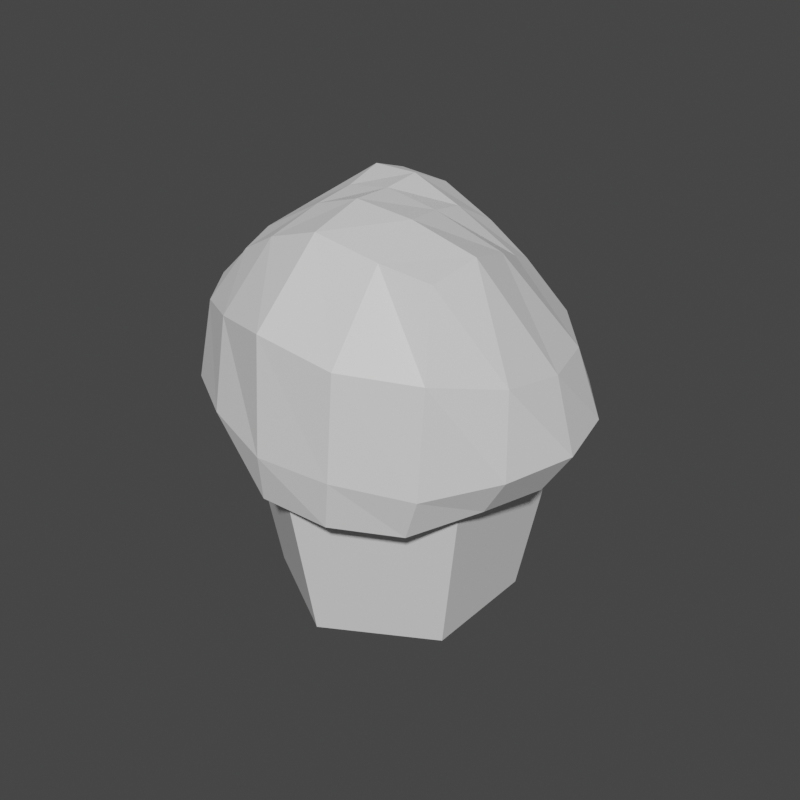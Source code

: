 # Source: Muffin_file_001.blend  (saved by Blender 4.0.36; exported with 4.5.12 LTS)
import bpy
from mathutils import Matrix  # noqa: F401  (used for matrix-valued properties, if any)

bpy.ops.wm.read_factory_settings(use_empty=True)
scene = bpy.context.scene
scene.name = 'Scene'

# ---- collections
col_collection = bpy.data.collections.new('Collection'); scene.collection.children.link(col_collection)

# ---- materials (node trees are filled in below, after node groups)
mat_muffin = bpy.data.materials.new('Muffin')

# ---- material node trees
mat_muffin.use_nodes = True; mat_muffin.node_tree.nodes.clear()
_N = mat_muffin.node_tree.nodes; _L = mat_muffin.node_tree.links
n0 = _N.new('ShaderNodeBsdfPrincipled'); n0.name = 'Principled BSDF'; n0.location = (10, 300)
n0.inputs[3].default_value = 1.45
n1 = _N.new('ShaderNodeOutputMaterial'); n1.name = 'Material Output'; n1.location = (300, 300)
_L.new(n0.outputs[0], n1.inputs[0])
n1.is_active_output = True

# ---- world
world_world = bpy.data.worlds.new('World'); scene.world = world_world
world_world.use_nodes = True; world_world.node_tree.nodes.clear()
_N = world_world.node_tree.nodes; _L = world_world.node_tree.links
n0 = _N.new('ShaderNodeOutputWorld'); n0.name = 'World Output'; n0.location = (300, 300)
n1 = _N.new('ShaderNodeBackground'); n1.name = 'Background'; n1.location = (10, 300)
n1.inputs[0].default_value = (0.05088, 0.05088, 0.05088, 1.0)
_L.new(n1.outputs[0], n0.inputs[0])
n0.is_active_output = True
world_world.color = (0.05088, 0.05088, 0.05088)
world_world.use_sun_shadow = False
world_world.sun_shadow_jitter_overblur = 0.0

# ---- meshes
me_muffin = bpy.data.meshes.new('Muffin')
me_muffin.from_pydata([(1.701e-10, 0.08419, -0.007436), (1.701e-10, 0.1078, 0.1163), (0.07291, 0.0421, -0.007436), (0.09339, 0.05392, 0.1163), (0.07291, -0.0421, -0.007436), (0.09339, -0.05392, 0.1163), (1.701e-10, -0.08419, -0.007436), (1.701e-10, -0.1078, 0.1163), (-0.07291, -0.0421, -0.007436), (-0.09339, -0.05392, 0.1163), (-0.07291, 0.0421, -0.007436), (-0.09339, 0.05392, 0.1163), (-0.08054, -0.04607, 0.1011), (-0.07883, -0.05415, 0.2318), (-0.07957, 0.04669, 0.1053), (-0.08024, 0.06809, 0.2468), (0.06346, -0.07686, 0.09669), (0.07938, -0.06585, 0.2497), (0.0642, 0.06166, 0.09932), (0.05288, 0.06514, 0.2227), (-0.08309, 0.02113, 0.1069), (-0.07682, 0.000137, 0.1072), (-0.07824, -0.02257, 0.1046), (-0.09656, -0.0625, 0.1095), (-0.1059, -0.0767, 0.1429), (-0.0976, -0.07063, 0.1976), (-0.08669, -0.02642, 0.2376), (-0.08667, 0.00818, 0.2439), (-0.08316, 0.04199, 0.2495), (-0.08851, 0.07983, 0.2102), (-0.0957, 0.08195, 0.1444), (-0.09757, 0.06334, 0.1132), (0.03255, 0.06753, 0.09184), (-0.00943, 0.06751, 0.09282), (-0.04587, 0.05557, 0.09935), (-0.05814, 0.07522, 0.2603), (-0.021, 0.07517, 0.2569), (0.01996, 0.0708, 0.2396), (0.07585, 0.08048, 0.1877), (0.09188, 0.08884, 0.1394), (0.08258, 0.07844, 0.1066), (0.07007, -0.0454, 0.1023), (0.07292, -0.005412, 0.1027), (0.07006, 0.0339, 0.1018), (0.06033, 0.04062, 0.2327), (0.07369, 0.006656, 0.247), (0.08369, -0.03264, 0.2571), (0.09239, -0.08774, 0.2013), (0.09173, -0.09283, 0.1307), (0.08096, -0.08993, 0.1017), (-0.05654, -0.06054, 0.09945), (-0.01946, -0.08424, 0.09337), (0.02865, -0.08766, 0.0929), (0.04285, -0.06792, 0.2541), (-0.0044, -0.06797, 0.2619), (-0.04577, -0.06293, 0.2489), (-0.1067, -0.03004, 0.1152), (-0.1268, -0.03809, 0.1485), (-0.125, -0.03415, 0.1988), (-0.1101, -0.006243, 0.1208), (-0.1266, 0.001432, 0.1526), (-0.124, 0.007013, 0.2018), (-0.119, 0.01824, 0.1206), (-0.1203, 0.03801, 0.1505), (-0.1083, 0.04656, 0.2056), (-0.0467, 0.08934, 0.1109), (-0.04741, 0.1017, 0.1498), (-0.05693, 0.09862, 0.2169), (-0.006428, 0.1135, 0.1087), (0.0009211, 0.1163, 0.1418), (-0.0126, 0.1025, 0.2128), (0.04265, 0.1022, 0.09728), (0.04986, 0.1092, 0.1412), (0.03586, 0.09665, 0.1986), (0.1079, 0.0425, 0.1073), (0.1231, 0.04931, 0.1365), (0.1051, 0.04854, 0.1813), (0.1176, -0.004747, 0.1084), (0.1351, -0.0005336, 0.1359), (0.1182, 0.004223, 0.1826), (0.1081, -0.05108, 0.1116), (0.1223, -0.05096, 0.1357), (0.116, -0.04274, 0.1902), (0.04054, -0.114, 0.1041), (0.04647, -0.1175, 0.1373), (0.04789, -0.1129, 0.2056), (-0.01068, -0.1143, 0.1034), (-0.00587, -0.1216, 0.1371), (-0.006605, -0.1154, 0.2138), (-0.05661, -0.09196, 0.111), (-0.05665, -0.1072, 0.1448), (-0.05564, -0.09657, 0.206), (-0.04814, 0.02237, 0.1051), (-0.01743, 0.02461, 0.1068), (0.02478, 0.02981, 0.1027), (-0.04871, -0.0001785, 0.1082), (-0.02243, -0.0009299, 0.1101), (0.02094, -0.001814, 0.1032), (-0.05204, -0.02324, 0.103), (-0.0223, -0.03326, 0.1002), (0.02104, -0.04234, 0.09635), (0.01726, 0.03868, 0.2564), (-0.0192, 0.04045, 0.2705), (-0.05303, 0.0419, 0.2705), (0.02288, 0.008552, 0.2619), (-0.01509, 0.008548, 0.2687), (-0.04653, 0.008479, 0.2646), (0.03274, -0.0261, 0.2665), (-0.009897, -0.02572, 0.2707), (-0.04365, -0.02462, 0.2608)], [], [(0, 1, 3, 2), (2, 3, 5, 4), (4, 5, 7, 6), (3, 1, 11, 9, 7, 5), (8, 9, 11, 10), (10, 11, 1, 0), (0, 2, 4, 6, 8, 10), (6, 7, 9, 8), (56, 57, 60, 59), (57, 58, 61, 60), (59, 60, 63, 62), (60, 61, 64, 63), (12, 23, 56, 22), (23, 24, 57, 56), (24, 25, 58, 57), (25, 13, 26, 58), (58, 26, 27, 61), (61, 27, 28, 64), (64, 28, 15, 29), (63, 64, 29, 30), (62, 63, 30, 31), (20, 62, 31, 14), (21, 59, 62, 20), (22, 56, 59, 21), (65, 66, 69, 68), (66, 67, 70, 69), (68, 69, 72, 71), (69, 70, 73, 72), (14, 31, 65, 34), (31, 30, 66, 65), (30, 29, 67, 66), (29, 15, 35, 67), (67, 35, 36, 70), (70, 36, 37, 73), (73, 37, 19, 38), (72, 73, 38, 39), (71, 72, 39, 40), (32, 71, 40, 18), (33, 68, 71, 32), (34, 65, 68, 33), (74, 75, 78, 77), (75, 76, 79, 78), (77, 78, 81, 80), (78, 79, 82, 81), (18, 40, 74, 43), (40, 39, 75, 74), (39, 38, 76, 75), (38, 19, 44, 76), (76, 44, 45, 79), (79, 45, 46, 82), (82, 46, 17, 47), (81, 82, 47, 48), (80, 81, 48, 49), (41, 80, 49, 16), (42, 77, 80, 41), (43, 74, 77, 42), (83, 84, 87, 86), (84, 85, 88, 87), (86, 87, 90, 89), (87, 88, 91, 90), (16, 49, 83, 52), (49, 48, 84, 83), (48, 47, 85, 84), (47, 17, 53, 85), (85, 53, 54, 88), (88, 54, 55, 91), (91, 55, 13, 25), (90, 91, 25, 24), (89, 90, 24, 23), (50, 89, 23, 12), (51, 86, 89, 50), (52, 83, 86, 51), (92, 93, 96, 95), (93, 94, 97, 96), (95, 96, 99, 98), (96, 97, 100, 99), (14, 34, 92, 20), (34, 33, 93, 92), (33, 32, 94, 93), (32, 18, 43, 94), (94, 43, 42, 97), (97, 42, 41, 100), (100, 41, 16, 52), (99, 100, 52, 51), (98, 99, 51, 50), (22, 98, 50, 12), (21, 95, 98, 22), (20, 92, 95, 21), (101, 102, 105, 104), (102, 103, 106, 105), (104, 105, 108, 107), (105, 106, 109, 108), (19, 37, 101, 44), (37, 36, 102, 101), (36, 35, 103, 102), (35, 15, 28, 103), (103, 28, 27, 106), (106, 27, 26, 109), (109, 26, 13, 55), (108, 109, 55, 54), (107, 108, 54, 53), (46, 107, 53, 17), (45, 104, 107, 46), (44, 101, 104, 45)])
_uv = me_muffin.uv_layers.new(name='UVMap')
_uv.uv.foreach_set('vector', [1.0, 0.5, 1.0, 1.0, 0.8333, 1.0, 0.8333, 0.5, 0.8333, 0.5, 0.8333, 1.0, 0.6667, 1.0, 0.6667, 0.5, 0.6667, 0.5, 0.6667, 1.0, 0.5, 1.0, 0.5, 0.5, 0.4578, 0.37, 0.25, 0.49, 0.04215, 0.37, 0.04215, 0.13, 0.25, 0.01, 0.4578, 0.13, 0.3333, 0.5, 0.3333, 1.0, 0.1667, 1.0, 0.1667, 0.5, 0.1667, 0.5, 0.1667, 1.0, -8.941e-08, 1.0, -8.941e-08, 0.5, 0.75, 0.49, 0.9578, 0.37, 0.9578, 0.13, 0.75, 0.01, 0.5422, 0.13, 0.5422, 0.37, 0.5, 0.5, 0.5, 1.0, 0.3333, 1.0, 0.3333, 0.5, 0.4375, 0.0625, 0.5, 0.0625, 0.5, 0.125, 0.4375, 0.125, 0.5, 0.0625, 0.5625, 0.0625, 0.5625, 0.125, 0.5, 0.125, 0.4375, 0.125, 0.5, 0.125, 0.5, 0.1875, 0.4375, 0.1875, 0.5, 0.125, 0.5625, 0.125, 0.5625, 0.1875, 0.5, 0.1875, 0.375, 0.0, 0.4375, 0.0, 0.4375, 0.0625, 0.375, 0.0625, 0.4375, 0.0, 0.5, 0.0, 0.5, 0.0625, 0.4375, 0.0625, 0.5, 0.0, 0.5625, 0.0, 0.5625, 0.0625, 0.5, 0.0625, 0.5625, 0.0, 0.625, 0.0, 0.625, 0.0625, 0.5625, 0.0625, 0.5625, 0.0625, 0.625, 0.0625, 0.625, 0.125, 0.5625, 0.125, 0.5625, 0.125, 0.625, 0.125, 0.625, 0.1875, 0.5625, 0.1875, 0.5625, 0.1875, 0.625, 0.1875, 0.625, 0.25, 0.5625, 0.25, 0.5, 0.1875, 0.5625, 0.1875, 0.5625, 0.25, 0.5, 0.25, 0.4375, 0.1875, 0.5, 0.1875, 0.5, 0.25, 0.4375, 0.25, 0.375, 0.1875, 0.4375, 0.1875, 0.4375, 0.25, 0.375, 0.25, 0.375, 0.125, 0.4375, 0.125, 0.4375, 0.1875, 0.375, 0.1875, 0.375, 0.0625, 0.4375, 0.0625, 0.4375, 0.125, 0.375, 0.125, 0.4375, 0.3125, 0.5, 0.3125, 0.5, 0.375, 0.4375, 0.375, 0.5, 0.3125, 0.5625, 0.3125, 0.5625, 0.375, 0.5, 0.375, 0.4375, 0.375, 0.5, 0.375, 0.5, 0.4375, 0.4375, 0.4375, 0.5, 0.375, 0.5625, 0.375, 0.5625, 0.4375, 0.5, 0.4375, 0.375, 0.25, 0.4375, 0.25, 0.4375, 0.3125, 0.375, 0.3125, 0.4375, 0.25, 0.5, 0.25, 0.5, 0.3125, 0.4375, 0.3125, 0.5, 0.25, 0.5625, 0.25, 0.5625, 0.3125, 0.5, 0.3125, 0.5625, 0.25, 0.625, 0.25, 0.625, 0.3125, 0.5625, 0.3125, 0.5625, 0.3125, 0.625, 0.3125, 0.625, 0.375, 0.5625, 0.375, 0.5625, 0.375, 0.625, 0.375, 0.625, 0.4375, 0.5625, 0.4375, 0.5625, 0.4375, 0.625, 0.4375, 0.625, 0.5, 0.5625, 0.5, 0.5, 0.4375, 0.5625, 0.4375, 0.5625, 0.5, 0.5, 0.5, 0.4375, 0.4375, 0.5, 0.4375, 0.5, 0.5, 0.4375, 0.5, 0.375, 0.4375, 0.4375, 0.4375, 0.4375, 0.5, 0.375, 0.5, 0.375, 0.375, 0.4375, 0.375, 0.4375, 0.4375, 0.375, 0.4375, 0.375, 0.3125, 0.4375, 0.3125, 0.4375, 0.375, 0.375, 0.375, 0.4375, 0.5625, 0.5, 0.5625, 0.5, 0.625, 0.4375, 0.625, 0.5, 0.5625, 0.5625, 0.5625, 0.5625, 0.625, 0.5, 0.625, 0.4375, 0.625, 0.5, 0.625, 0.5, 0.6875, 0.4375, 0.6875, 0.5, 0.625, 0.5625, 0.625, 0.5625, 0.6875, 0.5, 0.6875, 0.375, 0.5, 0.4375, 0.5, 0.4375, 0.5625, 0.375, 0.5625, 0.4375, 0.5, 0.5, 0.5, 0.5, 0.5625, 0.4375, 0.5625, 0.5, 0.5, 0.5625, 0.5, 0.5625, 0.5625, 0.5, 0.5625, 0.5625, 0.5, 0.625, 0.5, 0.625, 0.5625, 0.5625, 0.5625, 0.5625, 0.5625, 0.625, 0.5625, 0.625, 0.625, 0.5625, 0.625, 0.5625, 0.625, 0.625, 0.625, 0.625, 0.6875, 0.5625, 0.6875, 0.5625, 0.6875, 0.625, 0.6875, 0.625, 0.75, 0.5625, 0.75, 0.5, 0.6875, 0.5625, 0.6875, 0.5625, 0.75, 0.5, 0.75, 0.4375, 0.6875, 0.5, 0.6875, 0.5, 0.75, 0.4375, 0.75, 0.375, 0.6875, 0.4375, 0.6875, 0.4375, 0.75, 0.375, 0.75, 0.375, 0.625, 0.4375, 0.625, 0.4375, 0.6875, 0.375, 0.6875, 0.375, 0.5625, 0.4375, 0.5625, 0.4375, 0.625, 0.375, 0.625, 0.4375, 0.8125, 0.5, 0.8125, 0.5, 0.875, 0.4375, 0.875, 0.5, 0.8125, 0.5625, 0.8125, 0.5625, 0.875, 0.5, 0.875, 0.4375, 0.875, 0.5, 0.875, 0.5, 0.9375, 0.4375, 0.9375, 0.5, 0.875, 0.5625, 0.875, 0.5625, 0.9375, 0.5, 0.9375, 0.375, 0.75, 0.4375, 0.75, 0.4375, 0.8125, 0.375, 0.8125, 0.4375, 0.75, 0.5, 0.75, 0.5, 0.8125, 0.4375, 0.8125, 0.5, 0.75, 0.5625, 0.75, 0.5625, 0.8125, 0.5, 0.8125, 0.5625, 0.75, 0.625, 0.75, 0.625, 0.8125, 0.5625, 0.8125, 0.5625, 0.8125, 0.625, 0.8125, 0.625, 0.875, 0.5625, 0.875, 0.5625, 0.875, 0.625, 0.875, 0.625, 0.9375, 0.5625, 0.9375, 0.5625, 0.9375, 0.625, 0.9375, 0.625, 1.0, 0.5625, 1.0, 0.5, 0.9375, 0.5625, 0.9375, 0.5625, 1.0, 0.5, 1.0, 0.4375, 0.9375, 0.5, 0.9375, 0.5, 1.0, 0.4375, 1.0, 0.375, 0.9375, 0.4375, 0.9375, 0.4375, 1.0, 0.375, 1.0, 0.375, 0.875, 0.4375, 0.875, 0.4375, 0.9375, 0.375, 0.9375, 0.375, 0.8125, 0.4375, 0.8125, 0.4375, 0.875, 0.375, 0.875, 0.1875, 0.5625, 0.25, 0.5625, 0.25, 0.625, 0.1875, 0.625, 0.25, 0.5625, 0.3125, 0.5625, 0.3125, 0.625, 0.25, 0.625, 0.1875, 0.625, 0.25, 0.625, 0.25, 0.6875, 0.1875, 0.6875, 0.25, 0.625, 0.3125, 0.625, 0.3125, 0.6875, 0.25, 0.6875, 0.125, 0.5, 0.1875, 0.5, 0.1875, 0.5625, 0.125, 0.5625, 0.1875, 0.5, 0.25, 0.5, 0.25, 0.5625, 0.1875, 0.5625, 0.25, 0.5, 0.3125, 0.5, 0.3125, 0.5625, 0.25, 0.5625, 0.3125, 0.5, 0.375, 0.5, 0.375, 0.5625, 0.3125, 0.5625, 0.3125, 0.5625, 0.375, 0.5625, 0.375, 0.625, 0.3125, 0.625, 0.3125, 0.625, 0.375, 0.625, 0.375, 0.6875, 0.3125, 0.6875, 0.3125, 0.6875, 0.375, 0.6875, 0.375, 0.75, 0.3125, 0.75, 0.25, 0.6875, 0.3125, 0.6875, 0.3125, 0.75, 0.25, 0.75, 0.1875, 0.6875, 0.25, 0.6875, 0.25, 0.75, 0.1875, 0.75, 0.125, 0.6875, 0.1875, 0.6875, 0.1875, 0.75, 0.125, 0.75, 0.125, 0.625, 0.1875, 0.625, 0.1875, 0.6875, 0.125, 0.6875, 0.125, 0.5625, 0.1875, 0.5625, 0.1875, 0.625, 0.125, 0.625, 0.6875, 0.5625, 0.75, 0.5625, 0.75, 0.625, 0.6875, 0.625, 0.75, 0.5625, 0.8125, 0.5625, 0.8125, 0.625, 0.75, 0.625, 0.6875, 0.625, 0.75, 0.625, 0.75, 0.6875, 0.6875, 0.6875, 0.75, 0.625, 0.8125, 0.625, 0.8125, 0.6875, 0.75, 0.6875, 0.625, 0.5, 0.6875, 0.5, 0.6875, 0.5625, 0.625, 0.5625, 0.6875, 0.5, 0.75, 0.5, 0.75, 0.5625, 0.6875, 0.5625, 0.75, 0.5, 0.8125, 0.5, 0.8125, 0.5625, 0.75, 0.5625, 0.8125, 0.5, 0.875, 0.5, 0.875, 0.5625, 0.8125, 0.5625, 0.8125, 0.5625, 0.875, 0.5625, 0.875, 0.625, 0.8125, 0.625, 0.8125, 0.625, 0.875, 0.625, 0.875, 0.6875, 0.8125, 0.6875, 0.8125, 0.6875, 0.875, 0.6875, 0.875, 0.75, 0.8125, 0.75, 0.75, 0.6875, 0.8125, 0.6875, 0.8125, 0.75, 0.75, 0.75, 0.6875, 0.6875, 0.75, 0.6875, 0.75, 0.75, 0.6875, 0.75, 0.625, 0.6875, 0.6875, 0.6875, 0.6875, 0.75, 0.625, 0.75, 0.625, 0.625, 0.6875, 0.625, 0.6875, 0.6875, 0.625, 0.6875, 0.625, 0.5625, 0.6875, 0.5625, 0.6875, 0.625, 0.625, 0.625])
me_muffin.materials.append(mat_muffin)
me_muffin.update()

# ---- objects
ob_muffin = bpy.data.objects.new('Muffin', me_muffin)

# ---- transforms, parenting, visibility, modifiers, constraints
ob_muffin.location = (0.0, 0.0, 0.0)

# ---- collection membership
scene.collection.objects.link(ob_muffin)

# ---- scene / render settings (as saved in the file)
scene.frame_start = 1; scene.frame_end = 250; scene.frame_set(1)
scene.render.engine = 'CYCLES'
scene.render.resolution_x = 1080
scene.render.use_single_layer = True
scene.cycles.samples = 128
scene.cycles.sampling_pattern = 'TABULATED_SOBOL'
scene.cycles.use_adaptive_sampling = False
scene.cycles.max_bounces = 6
scene.cycles.diffuse_bounces = 3
scene.cycles.glossy_bounces = 3
scene.cycles.transmission_bounces = 4
scene.cycles.transparent_max_bounces = 4
scene.eevee.use_gtao = True
scene.eevee.use_raytracing = True
scene.view_settings.view_transform = 'Filmic'
bpy.context.view_layer.update()

# ---- added for rendering (the .blend has no active camera and no usable light): camera, sun
cam_auto = bpy.data.cameras.new('AutoCamera')
cam_auto.lens = 50.0
cam_auto.sensor_width = 36.0
cam_auto.clip_end = 1000.0
ob_auto_camera = bpy.data.objects.new('AutoCamera', cam_auto)
scene.collection.objects.link(ob_auto_camera)
ob_auto_camera.location = (0.420536, -0.502315, 0.464759)
ob_auto_camera.rotation_euler = (1.09748, -7.21219e-08, 0.694738)
scene.camera = ob_auto_camera
light_auto_sun = bpy.data.lights.new('AutoSun', 'SUN')
light_auto_sun.energy = 3.0
light_auto_sun.angle = 0.0523599
ob_auto_sun = bpy.data.objects.new('AutoSun', light_auto_sun)
scene.collection.objects.link(ob_auto_sun)
ob_auto_sun.rotation_euler = (0.872665, 0.174533, 0.523599)
bpy.context.view_layer.update()
